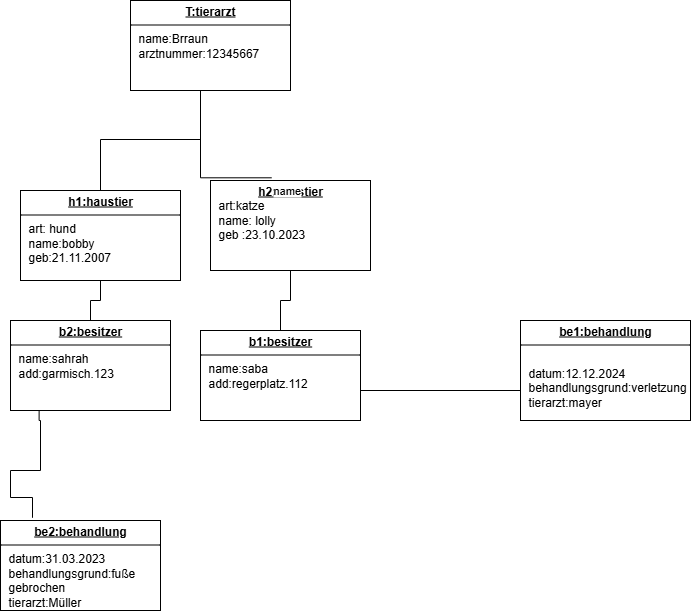

The diagram above was exported from draw.io. Its source (the exported page's mxGraphModel, read from the mxfile embedded in the PNG):
<mxGraphModel dx="778" dy="468" grid="1" gridSize="10" guides="1" tooltips="1" connect="1" arrows="1" fold="1" page="1" pageScale="1" pageWidth="827" pageHeight="1169" math="0" shadow="0">
  <root>
    <mxCell id="WIyWlLk6GJQsqaUBKTNV-0" />
    <mxCell id="WIyWlLk6GJQsqaUBKTNV-1" parent="WIyWlLk6GJQsqaUBKTNV-0" />
    <mxCell id="zkfFHV4jXpPFQw0GAbJ--12" value="" style="endArrow=none;endSize=10;endFill=0;shadow=0;strokeWidth=1;rounded=0;curved=0;edgeStyle=elbowEdgeStyle;elbow=vertical;" parent="WIyWlLk6GJQsqaUBKTNV-1" edge="1">
      <mxGeometry width="160" relative="1" as="geometry">
        <mxPoint x="200" y="360" as="sourcePoint" />
        <mxPoint x="300" y="258" as="targetPoint" />
      </mxGeometry>
    </mxCell>
    <mxCell id="zkfFHV4jXpPFQw0GAbJ--16" value="" style="endArrow=block;endSize=10;endFill=0;shadow=0;strokeWidth=1;rounded=0;curved=0;edgeStyle=elbowEdgeStyle;elbow=vertical;" parent="WIyWlLk6GJQsqaUBKTNV-1" target="uCqOA8VhRt1ZQUFUfsNh-2" edge="1">
      <mxGeometry width="160" relative="1" as="geometry">
        <mxPoint x="410" y="360" as="sourcePoint" />
        <mxPoint x="300" y="258" as="targetPoint" />
      </mxGeometry>
    </mxCell>
    <mxCell id="uCqOA8VhRt1ZQUFUfsNh-1" value="&lt;p style=&quot;margin:0px;margin-top:4px;text-align:center;text-decoration:underline;&quot;&gt;&lt;b&gt;h1:haustier&lt;/b&gt;&lt;/p&gt;&lt;hr size=&quot;1&quot; style=&quot;border-style:solid;&quot;&gt;&lt;p style=&quot;margin:0px;margin-left:8px;&quot;&gt;art: hund&lt;br&gt;name:bobby&lt;br&gt;geb:21.11.2007&lt;/p&gt;" style="verticalAlign=top;align=left;overflow=fill;html=1;whiteSpace=wrap;" vertex="1" parent="WIyWlLk6GJQsqaUBKTNV-1">
      <mxGeometry x="120" y="360" width="160" height="90" as="geometry" />
    </mxCell>
    <mxCell id="uCqOA8VhRt1ZQUFUfsNh-2" value="&lt;p style=&quot;margin:0px;margin-top:4px;text-align:center;text-decoration:underline;&quot;&gt;&lt;b&gt;h2:haustier&lt;/b&gt;&lt;/p&gt;&lt;p style=&quot;margin:0px;margin-left:8px;&quot;&gt;art:katze&lt;/p&gt;&lt;p style=&quot;margin:0px;margin-left:8px;&quot;&gt;name: lolly&lt;br&gt;geb :23.10.2023&lt;/p&gt;" style="verticalAlign=top;align=left;overflow=fill;html=1;whiteSpace=wrap;" vertex="1" parent="WIyWlLk6GJQsqaUBKTNV-1">
      <mxGeometry x="310" y="350" width="160" height="90" as="geometry" />
    </mxCell>
    <mxCell id="uCqOA8VhRt1ZQUFUfsNh-5" value="&lt;p style=&quot;margin:0px;margin-top:4px;text-align:center;text-decoration:underline;&quot;&gt;&lt;b&gt;T:tierarzt&lt;/b&gt;&lt;/p&gt;&lt;hr size=&quot;1&quot; style=&quot;border-style:solid;&quot;&gt;&lt;p style=&quot;margin:0px;margin-left:8px;&quot;&gt;name:Brraun&lt;br&gt;arztnummer:12345667&lt;br&gt;&lt;br&gt;&lt;/p&gt;" style="verticalAlign=top;align=left;overflow=fill;html=1;whiteSpace=wrap;" vertex="1" parent="WIyWlLk6GJQsqaUBKTNV-1">
      <mxGeometry x="230" y="170" width="160" height="90" as="geometry" />
    </mxCell>
    <mxCell id="uCqOA8VhRt1ZQUFUfsNh-8" value="" style="edgeStyle=orthogonalEdgeStyle;rounded=0;orthogonalLoop=1;jettySize=auto;html=1;endArrow=none;endFill=0;" edge="1" parent="WIyWlLk6GJQsqaUBKTNV-1" source="uCqOA8VhRt1ZQUFUfsNh-6" target="uCqOA8VhRt1ZQUFUfsNh-2">
      <mxGeometry relative="1" as="geometry" />
    </mxCell>
    <mxCell id="uCqOA8VhRt1ZQUFUfsNh-6" value="&lt;p style=&quot;margin:0px;margin-top:4px;text-align:center;text-decoration:underline;&quot;&gt;&lt;b&gt;b1:besitzer&lt;/b&gt;&lt;/p&gt;&lt;hr size=&quot;1&quot; style=&quot;border-style:solid;&quot;&gt;&lt;p style=&quot;margin:0px;margin-left:8px;&quot;&gt;name:saba&lt;br&gt;add:regerplatz.112&lt;br&gt;&lt;br&gt;&lt;/p&gt;" style="verticalAlign=top;align=left;overflow=fill;html=1;whiteSpace=wrap;" vertex="1" parent="WIyWlLk6GJQsqaUBKTNV-1">
      <mxGeometry x="300" y="500" width="160" height="90" as="geometry" />
    </mxCell>
    <mxCell id="uCqOA8VhRt1ZQUFUfsNh-11" value="" style="edgeStyle=orthogonalEdgeStyle;rounded=0;orthogonalLoop=1;jettySize=auto;html=1;endArrow=none;endFill=0;" edge="1" parent="WIyWlLk6GJQsqaUBKTNV-1" source="uCqOA8VhRt1ZQUFUfsNh-7" target="uCqOA8VhRt1ZQUFUfsNh-1">
      <mxGeometry relative="1" as="geometry" />
    </mxCell>
    <mxCell id="uCqOA8VhRt1ZQUFUfsNh-7" value="&lt;p style=&quot;margin:0px;margin-top:4px;text-align:center;text-decoration:underline;&quot;&gt;&lt;b&gt;b2:besitzer&lt;/b&gt;&lt;/p&gt;&lt;hr size=&quot;1&quot; style=&quot;border-style:solid;&quot;&gt;&lt;p style=&quot;margin:0px;margin-left:8px;&quot;&gt;name:sahrah&lt;br&gt;add:garmisch.123&lt;br&gt;&lt;br&gt;&lt;/p&gt;" style="verticalAlign=top;align=left;overflow=fill;html=1;whiteSpace=wrap;" vertex="1" parent="WIyWlLk6GJQsqaUBKTNV-1">
      <mxGeometry x="110" y="490" width="160" height="90" as="geometry" />
    </mxCell>
    <mxCell id="uCqOA8VhRt1ZQUFUfsNh-9" value="&lt;p style=&quot;margin:0px;margin-top:4px;text-align:center;text-decoration:underline;&quot;&gt;&lt;b&gt;be1:behandlung&lt;/b&gt;&lt;/p&gt;&lt;hr size=&quot;1&quot; style=&quot;border-style:solid;&quot;&gt;&lt;p style=&quot;margin:0px;margin-left:8px;&quot;&gt;&lt;br&gt;datum:12.12.2024&lt;br&gt;behandlungsgrund:verletzung&lt;/p&gt;&lt;p style=&quot;margin:0px;margin-left:8px;&quot;&gt;tierarzt:mayer&lt;/p&gt;" style="verticalAlign=top;align=left;overflow=fill;html=1;whiteSpace=wrap;" vertex="1" parent="WIyWlLk6GJQsqaUBKTNV-1">
      <mxGeometry x="620" y="490" width="170" height="100" as="geometry" />
    </mxCell>
    <mxCell id="uCqOA8VhRt1ZQUFUfsNh-15" value="name" style="endArrow=none;endFill=0;html=1;edgeStyle=orthogonalEdgeStyle;align=left;verticalAlign=top;rounded=0;exitX=0.383;exitY=-0.03;exitDx=0;exitDy=0;exitPerimeter=0;" edge="1" parent="WIyWlLk6GJQsqaUBKTNV-1" source="uCqOA8VhRt1ZQUFUfsNh-2">
      <mxGeometry x="-1" relative="1" as="geometry">
        <mxPoint x="370" y="340" as="sourcePoint" />
        <mxPoint x="300" y="300" as="targetPoint" />
      </mxGeometry>
    </mxCell>
    <mxCell id="uCqOA8VhRt1ZQUFUfsNh-22" value="&lt;p style=&quot;margin:0px;margin-top:4px;text-align:center;text-decoration:underline;&quot;&gt;&lt;b&gt;be2:behandlung&lt;/b&gt;&lt;/p&gt;&lt;hr size=&quot;1&quot; style=&quot;border-style:solid;&quot;&gt;&lt;p style=&quot;margin:0px;margin-left:8px;&quot;&gt;datum:31.03.2023&lt;br&gt;behandlungsgrund:fuße gebrochen&lt;br&gt;tierarzt:Müller&lt;/p&gt;" style="verticalAlign=top;align=left;overflow=fill;html=1;whiteSpace=wrap;" vertex="1" parent="WIyWlLk6GJQsqaUBKTNV-1">
      <mxGeometry x="100" y="690" width="160" height="90" as="geometry" />
    </mxCell>
    <mxCell id="uCqOA8VhRt1ZQUFUfsNh-24" value="" style="endArrow=none;html=1;edgeStyle=orthogonalEdgeStyle;rounded=0;" edge="1" parent="WIyWlLk6GJQsqaUBKTNV-1">
      <mxGeometry relative="1" as="geometry">
        <mxPoint x="460" y="560" as="sourcePoint" />
        <mxPoint x="620" y="560" as="targetPoint" />
      </mxGeometry>
    </mxCell>
    <mxCell id="uCqOA8VhRt1ZQUFUfsNh-28" value="" style="endArrow=none;html=1;edgeStyle=orthogonalEdgeStyle;rounded=0;entryX=0.179;entryY=1;entryDx=0;entryDy=0;entryPerimeter=0;exitX=0.2;exitY=-0.03;exitDx=0;exitDy=0;exitPerimeter=0;" edge="1" parent="WIyWlLk6GJQsqaUBKTNV-1" source="uCqOA8VhRt1ZQUFUfsNh-22" target="uCqOA8VhRt1ZQUFUfsNh-7">
      <mxGeometry relative="1" as="geometry">
        <mxPoint x="110" y="630" as="sourcePoint" />
        <mxPoint x="140" y="630" as="targetPoint" />
        <Array as="points">
          <mxPoint x="110" y="667" />
          <mxPoint x="110" y="640" />
          <mxPoint x="140" y="640" />
          <mxPoint x="140" y="590" />
        </Array>
      </mxGeometry>
    </mxCell>
  </root>
</mxGraphModel>